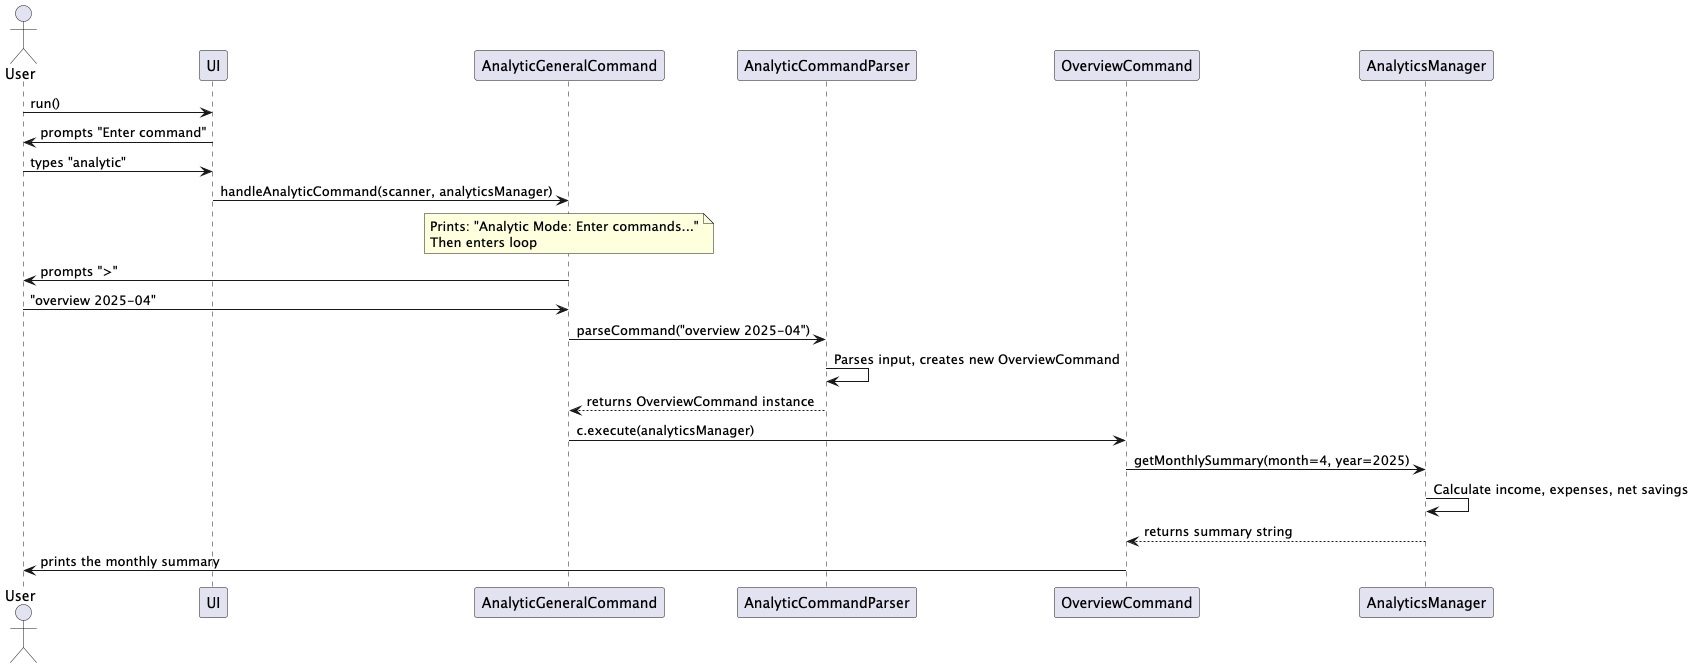

The diagram above was rendered by PlantUML. Its source (embedded in the PNG):
@startuml
actor User
participant UI
participant "AnalyticGeneralCommand" as AGC
participant "AnalyticCommandParser" as ACP
participant "OverviewCommand" as OC
participant "AnalyticsManager" as AM

User -> UI: run()
UI -> User: prompts "Enter command"
User -> UI: types "analytic"
UI -> AGC: handleAnalyticCommand(scanner, analyticsManager)

note over AGC
  Prints: "Analytic Mode: Enter commands..."
  Then enters loop
end note

AGC -> User: prompts ">"
User -> AGC: "overview 2025-04"

AGC -> ACP: parseCommand("overview 2025-04")
ACP -> ACP: Parses input, creates new OverviewCommand
ACP --> AGC: returns OverviewCommand instance

AGC -> OC: c.execute(analyticsManager)

OC -> AM: getMonthlySummary(month=4, year=2025)
AM -> AM: Calculate income, expenses, net savings
AM --> OC: returns summary string

OC -> User: prints the monthly summary

@enduml